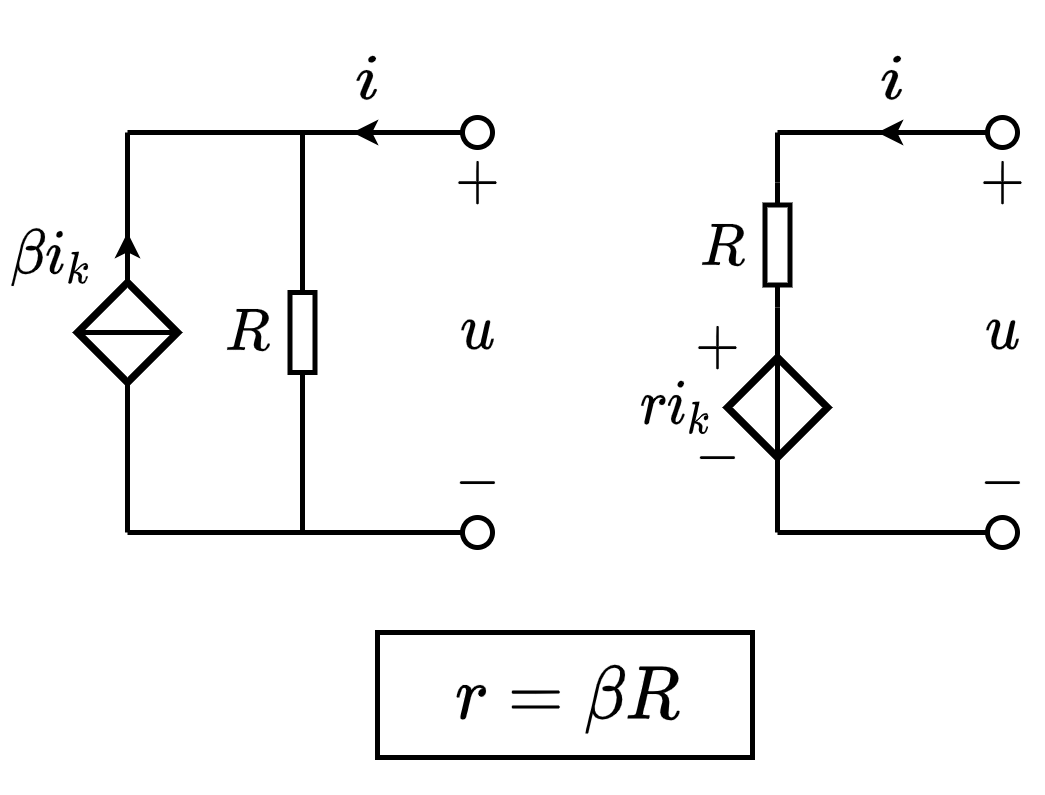

The diagram above was exported from draw.io. Its source (the exported page's mxGraphModel, read from the mxfile embedded in the PNG):
<mxGraphModel dx="377" dy="274" grid="1" gridSize="5" guides="1" tooltips="1" connect="1" arrows="1" fold="1" page="0" pageScale="1" pageWidth="827" pageHeight="1169" math="1" shadow="0">
  <root>
    <mxCell id="0" />
    <mxCell id="1" parent="0" />
    <mxCell id="4u1HZDHk79hJ_LqexQrW-2" value="" style="endArrow=none;html=1;rounded=0;startArrow=oval;startFill=0;" edge="1" parent="1">
      <mxGeometry width="50" height="50" relative="1" as="geometry">
        <mxPoint x="255" y="260" as="sourcePoint" />
        <mxPoint x="210" y="260" as="targetPoint" />
      </mxGeometry>
    </mxCell>
    <mxCell id="4u1HZDHk79hJ_LqexQrW-3" value="" style="endArrow=classic;html=1;rounded=0;startSize=2;endSize=2;" edge="1" parent="1">
      <mxGeometry width="50" height="50" relative="1" as="geometry">
        <mxPoint x="245" y="260" as="sourcePoint" />
        <mxPoint x="230" y="260" as="targetPoint" />
      </mxGeometry>
    </mxCell>
    <mxCell id="4u1HZDHk79hJ_LqexQrW-4" value="$$i$$" style="text;html=1;resizable=1;autosize=1;align=center;verticalAlign=middle;points=[];fillColor=none;strokeColor=none;rounded=0;movable=1;rotatable=1;deletable=1;editable=1;connectable=1;fontSize=10;" vertex="1" parent="1">
      <mxGeometry x="225" y="240" width="15" height="20" as="geometry" />
    </mxCell>
    <mxCell id="4u1HZDHk79hJ_LqexQrW-5" value="$$-$$" style="text;html=1;resizable=1;autosize=1;align=center;verticalAlign=middle;points=[];fillColor=none;strokeColor=none;rounded=0;movable=1;rotatable=1;deletable=1;editable=1;connectable=0;fontSize=10;" vertex="1" parent="1">
      <mxGeometry x="190" y="315" width="15" height="20" as="geometry" />
    </mxCell>
    <mxCell id="4u1HZDHk79hJ_LqexQrW-6" value="" style="endArrow=none;html=1;rounded=0;startArrow=oval;startFill=0;" edge="1" parent="1">
      <mxGeometry width="50" height="50" relative="1" as="geometry">
        <mxPoint x="255" y="340" as="sourcePoint" />
        <mxPoint x="210" y="340" as="targetPoint" />
      </mxGeometry>
    </mxCell>
    <mxCell id="4u1HZDHk79hJ_LqexQrW-7" value="$$+$$" style="text;html=1;resizable=1;autosize=1;align=center;verticalAlign=middle;points=[];fillColor=none;strokeColor=none;rounded=0;movable=1;rotatable=1;deletable=1;editable=1;connectable=0;fontSize=10;" vertex="1" parent="1">
      <mxGeometry x="189.5" y="292.5" width="16" height="20" as="geometry" />
    </mxCell>
    <mxCell id="4u1HZDHk79hJ_LqexQrW-8" value="$$r i_k$$" style="text;html=1;resizable=1;autosize=1;align=center;verticalAlign=middle;points=[];fillColor=none;strokeColor=none;rounded=0;fontSize=10;movable=1;rotatable=1;deletable=1;editable=1;connectable=1;" vertex="1" parent="1">
      <mxGeometry x="180" y="305" width="20" height="20" as="geometry" />
    </mxCell>
    <mxCell id="4u1HZDHk79hJ_LqexQrW-9" value="" style="pointerEvents=1;verticalLabelPosition=bottom;shadow=0;dashed=0;align=center;html=1;verticalAlign=top;shape=mxgraph.electrical.signal_sources.source;aspect=fixed;points=[[0.5,0,0],[1,0.5,0],[0.5,1,0],[0,0.5,0]];elSignalType=none;elSourceType=dependent;strokeWidth=1.5;" vertex="1" parent="1">
      <mxGeometry x="200" y="305" width="20" height="20" as="geometry" />
    </mxCell>
    <mxCell id="4u1HZDHk79hJ_LqexQrW-10" value="" style="endArrow=none;html=1;rounded=0;fontSize=12;startSize=4;endSize=1;strokeWidth=1;jumpStyle=none;jumpSize=6;entryX=0.5;entryY=0;entryDx=0;entryDy=0;entryPerimeter=0;exitX=0.5;exitY=1;exitDx=0;exitDy=0;exitPerimeter=0;" edge="1" parent="1" source="4u1HZDHk79hJ_LqexQrW-9" target="4u1HZDHk79hJ_LqexQrW-9">
      <mxGeometry width="50" height="50" relative="1" as="geometry">
        <mxPoint x="180" y="320" as="sourcePoint" />
        <mxPoint x="240" y="250" as="targetPoint" />
      </mxGeometry>
    </mxCell>
    <mxCell id="4u1HZDHk79hJ_LqexQrW-11" value="" style="endArrow=none;html=1;rounded=0;fontSize=12;startSize=4;endSize=1;strokeWidth=1;jumpStyle=none;jumpSize=6;exitX=0.5;exitY=0;exitDx=0;exitDy=0;exitPerimeter=0;entryX=1;entryY=0.5;entryDx=0;entryDy=0;entryPerimeter=0;" edge="1" parent="1" source="4u1HZDHk79hJ_LqexQrW-9" target="4u1HZDHk79hJ_LqexQrW-14">
      <mxGeometry width="50" height="50" relative="1" as="geometry">
        <mxPoint x="160" y="290" as="sourcePoint" />
        <mxPoint x="210" y="240" as="targetPoint" />
      </mxGeometry>
    </mxCell>
    <mxCell id="4u1HZDHk79hJ_LqexQrW-12" value="" style="endArrow=none;html=1;rounded=0;fontSize=12;startSize=4;endSize=1;strokeWidth=1;jumpStyle=none;jumpSize=6;entryX=0.5;entryY=1;entryDx=0;entryDy=0;entryPerimeter=0;" edge="1" parent="1" target="4u1HZDHk79hJ_LqexQrW-9">
      <mxGeometry width="50" height="50" relative="1" as="geometry">
        <mxPoint x="210" y="340" as="sourcePoint" />
        <mxPoint x="250" y="340" as="targetPoint" />
      </mxGeometry>
    </mxCell>
    <mxCell id="4u1HZDHk79hJ_LqexQrW-13" value="$$R$$" style="text;html=1;resizable=1;autosize=1;align=center;verticalAlign=middle;points=[];fillColor=none;strokeColor=none;rounded=0;fontSize=10;movable=1;rotatable=1;deletable=1;editable=1;connectable=0;" vertex="1" parent="1">
      <mxGeometry x="190.5" y="272.5" width="17" height="20" as="geometry" />
    </mxCell>
    <mxCell id="4u1HZDHk79hJ_LqexQrW-14" value="" style="pointerEvents=1;verticalLabelPosition=bottom;shadow=0;dashed=0;align=center;html=1;verticalAlign=top;shape=mxgraph.electrical.resistors.resistor_1;fontSize=10;direction=south;" vertex="1" parent="1">
      <mxGeometry x="207.5" y="270" width="5" height="25" as="geometry" />
    </mxCell>
    <mxCell id="4u1HZDHk79hJ_LqexQrW-15" value="" style="endArrow=none;html=1;rounded=0;fontSize=10;startSize=3;endSize=3;exitX=0;exitY=0.5;exitDx=0;exitDy=0;exitPerimeter=0;startArrow=none;startFill=0;endFill=0;" edge="1" parent="1" source="4u1HZDHk79hJ_LqexQrW-14">
      <mxGeometry width="50" height="50" relative="1" as="geometry">
        <mxPoint x="439.5" y="165.5" as="sourcePoint" />
        <mxPoint x="210" y="260" as="targetPoint" />
      </mxGeometry>
    </mxCell>
    <mxCell id="4u1HZDHk79hJ_LqexQrW-16" value="$$u$$" style="text;html=1;resizable=1;autosize=1;align=center;verticalAlign=middle;points=[];fillColor=none;strokeColor=none;rounded=0;fontSize=10;movable=1;rotatable=1;deletable=1;editable=1;connectable=0;" vertex="1" parent="1">
      <mxGeometry x="246.5" y="290" width="16" height="20" as="geometry" />
    </mxCell>
    <mxCell id="4u1HZDHk79hJ_LqexQrW-17" value="$$+$$" style="text;html=1;resizable=1;autosize=1;align=center;verticalAlign=middle;points=[];fillColor=none;strokeColor=none;rounded=0;movable=1;rotatable=1;deletable=1;editable=1;connectable=0;fontSize=10;" vertex="1" parent="1">
      <mxGeometry x="246" y="260" width="17" height="20" as="geometry" />
    </mxCell>
    <mxCell id="4u1HZDHk79hJ_LqexQrW-18" value="$$-$$" style="text;html=1;resizable=1;autosize=1;align=center;verticalAlign=middle;points=[];fillColor=none;strokeColor=none;rounded=0;movable=1;rotatable=1;deletable=1;editable=1;connectable=0;fontSize=10;" vertex="1" parent="1">
      <mxGeometry x="248" y="320" width="13" height="20" as="geometry" />
    </mxCell>
    <mxCell id="4u1HZDHk79hJ_LqexQrW-19" value="" style="endArrow=none;html=1;rounded=0;startArrow=oval;startFill=0;" edge="1" parent="1">
      <mxGeometry width="50" height="50" relative="1" as="geometry">
        <mxPoint x="150" y="260" as="sourcePoint" />
        <mxPoint x="80" y="260" as="targetPoint" />
      </mxGeometry>
    </mxCell>
    <mxCell id="4u1HZDHk79hJ_LqexQrW-20" value="" style="endArrow=classic;html=1;rounded=0;startSize=2;endSize=2;" edge="1" parent="1">
      <mxGeometry width="50" height="50" relative="1" as="geometry">
        <mxPoint x="140" y="260" as="sourcePoint" />
        <mxPoint x="125" y="260" as="targetPoint" />
      </mxGeometry>
    </mxCell>
    <mxCell id="4u1HZDHk79hJ_LqexQrW-21" value="$$i$$" style="text;html=1;resizable=1;autosize=1;align=center;verticalAlign=middle;points=[];fillColor=none;strokeColor=none;rounded=0;movable=1;rotatable=1;deletable=1;editable=1;connectable=0;fontSize=10;" vertex="1" parent="1">
      <mxGeometry x="120" y="240" width="15" height="20" as="geometry" />
    </mxCell>
    <mxCell id="4u1HZDHk79hJ_LqexQrW-22" value="" style="endArrow=none;html=1;rounded=0;startArrow=oval;startFill=0;" edge="1" parent="1">
      <mxGeometry width="50" height="50" relative="1" as="geometry">
        <mxPoint x="150" y="340" as="sourcePoint" />
        <mxPoint x="80" y="340" as="targetPoint" />
      </mxGeometry>
    </mxCell>
    <mxCell id="4u1HZDHk79hJ_LqexQrW-23" value="$$\beta i_k$$" style="text;html=1;resizable=1;autosize=1;align=center;verticalAlign=middle;points=[];fillColor=none;strokeColor=none;rounded=0;fontSize=10;movable=1;rotatable=1;deletable=1;editable=1;connectable=1;" vertex="1" parent="1">
      <mxGeometry x="55" y="275" width="20" height="20" as="geometry" />
    </mxCell>
    <mxCell id="4u1HZDHk79hJ_LqexQrW-24" value="" style="pointerEvents=1;verticalLabelPosition=bottom;shadow=0;dashed=0;align=center;html=1;verticalAlign=top;shape=mxgraph.electrical.signal_sources.source;aspect=fixed;points=[[0.5,0,0],[1,0.5,0],[0.5,1,0],[0,0.5,0]];elSignalType=none;elSourceType=dependent;strokeWidth=1.5;" vertex="1" parent="1">
      <mxGeometry x="70" y="290" width="20" height="20" as="geometry" />
    </mxCell>
    <mxCell id="4u1HZDHk79hJ_LqexQrW-25" value="" style="endArrow=none;html=1;rounded=0;fontSize=12;startSize=4;endSize=1;strokeWidth=1;jumpStyle=none;jumpSize=6;entryX=1;entryY=0.5;entryDx=0;entryDy=0;entryPerimeter=0;exitX=0;exitY=0.5;exitDx=0;exitDy=0;exitPerimeter=0;" edge="1" parent="1" source="4u1HZDHk79hJ_LqexQrW-24" target="4u1HZDHk79hJ_LqexQrW-24">
      <mxGeometry width="50" height="50" relative="1" as="geometry">
        <mxPoint x="50" y="320" as="sourcePoint" />
        <mxPoint x="110" y="250" as="targetPoint" />
      </mxGeometry>
    </mxCell>
    <mxCell id="4u1HZDHk79hJ_LqexQrW-26" value="" style="endArrow=none;html=1;rounded=0;fontSize=12;startSize=4;endSize=1;strokeWidth=1;jumpStyle=none;jumpSize=6;entryX=1;entryY=0.5;entryDx=0;entryDy=0;entryPerimeter=0;" edge="1" parent="1" target="4u1HZDHk79hJ_LqexQrW-29">
      <mxGeometry width="50" height="50" relative="1" as="geometry">
        <mxPoint x="115" y="340" as="sourcePoint" />
        <mxPoint x="80" y="240" as="targetPoint" />
      </mxGeometry>
    </mxCell>
    <mxCell id="4u1HZDHk79hJ_LqexQrW-27" value="" style="endArrow=none;html=1;rounded=0;fontSize=12;startSize=4;endSize=1;strokeWidth=1;jumpStyle=none;jumpSize=6;entryX=0.5;entryY=1;entryDx=0;entryDy=0;entryPerimeter=0;" edge="1" parent="1" target="4u1HZDHk79hJ_LqexQrW-24">
      <mxGeometry width="50" height="50" relative="1" as="geometry">
        <mxPoint x="80" y="340" as="sourcePoint" />
        <mxPoint x="120" y="340" as="targetPoint" />
      </mxGeometry>
    </mxCell>
    <mxCell id="4u1HZDHk79hJ_LqexQrW-28" value="$$R$$" style="text;html=1;resizable=1;autosize=1;align=center;verticalAlign=middle;points=[];fillColor=none;strokeColor=none;rounded=0;fontSize=10;movable=1;rotatable=1;deletable=1;editable=1;connectable=0;" vertex="1" parent="1">
      <mxGeometry x="95" y="290" width="17" height="20" as="geometry" />
    </mxCell>
    <mxCell id="4u1HZDHk79hJ_LqexQrW-29" value="" style="pointerEvents=1;verticalLabelPosition=bottom;shadow=0;dashed=0;align=center;html=1;verticalAlign=top;shape=mxgraph.electrical.resistors.resistor_1;fontSize=10;direction=south;" vertex="1" parent="1">
      <mxGeometry x="112.5" y="287.5" width="5" height="25" as="geometry" />
    </mxCell>
    <mxCell id="4u1HZDHk79hJ_LqexQrW-30" value="" style="endArrow=none;html=1;rounded=0;fontSize=10;startSize=3;endSize=3;exitX=0;exitY=0.5;exitDx=0;exitDy=0;exitPerimeter=0;startArrow=none;startFill=0;endFill=0;" edge="1" parent="1" source="4u1HZDHk79hJ_LqexQrW-29">
      <mxGeometry width="50" height="50" relative="1" as="geometry">
        <mxPoint x="309.5" y="165.5" as="sourcePoint" />
        <mxPoint x="115" y="260" as="targetPoint" />
      </mxGeometry>
    </mxCell>
    <mxCell id="4u1HZDHk79hJ_LqexQrW-31" value="$$u$$" style="text;html=1;resizable=1;autosize=1;align=center;verticalAlign=middle;points=[];fillColor=none;strokeColor=none;rounded=0;fontSize=10;movable=1;rotatable=1;deletable=1;editable=1;connectable=0;" vertex="1" parent="1">
      <mxGeometry x="142" y="290" width="16" height="20" as="geometry" />
    </mxCell>
    <mxCell id="4u1HZDHk79hJ_LqexQrW-32" value="$$+$$" style="text;html=1;resizable=1;autosize=1;align=center;verticalAlign=middle;points=[];fillColor=none;strokeColor=none;rounded=0;movable=1;rotatable=1;deletable=1;editable=1;connectable=0;fontSize=10;" vertex="1" parent="1">
      <mxGeometry x="141" y="260" width="17" height="20" as="geometry" />
    </mxCell>
    <mxCell id="4u1HZDHk79hJ_LqexQrW-33" value="$$-$$" style="text;html=1;resizable=1;autosize=1;align=center;verticalAlign=middle;points=[];fillColor=none;strokeColor=none;rounded=0;movable=1;rotatable=1;deletable=1;editable=1;connectable=0;fontSize=10;" vertex="1" parent="1">
      <mxGeometry x="143" y="320" width="13" height="20" as="geometry" />
    </mxCell>
    <mxCell id="4u1HZDHk79hJ_LqexQrW-34" value="" style="endArrow=none;html=1;rounded=0;fontSize=10;startSize=2;endSize=2;" edge="1" parent="1">
      <mxGeometry width="50" height="50" relative="1" as="geometry">
        <mxPoint x="80" y="290" as="sourcePoint" />
        <mxPoint x="80" y="260" as="targetPoint" />
      </mxGeometry>
    </mxCell>
    <mxCell id="4u1HZDHk79hJ_LqexQrW-35" value="" style="endArrow=classic;html=1;rounded=0;startSize=2;endSize=2;" edge="1" parent="1">
      <mxGeometry width="50" height="50" relative="1" as="geometry">
        <mxPoint x="80" y="290" as="sourcePoint" />
        <mxPoint x="80" y="280" as="targetPoint" />
      </mxGeometry>
    </mxCell>
    <mxCell id="4u1HZDHk79hJ_LqexQrW-36" value="" style="group" vertex="1" connectable="0" parent="1">
      <mxGeometry x="130" y="360" width="82.5" height="25" as="geometry" />
    </mxCell>
    <mxCell id="4u1HZDHk79hJ_LqexQrW-37" value="" style="rounded=0;whiteSpace=wrap;html=1;labelBorderColor=none;fontSize=12;" vertex="1" parent="4u1HZDHk79hJ_LqexQrW-36">
      <mxGeometry width="75" height="25" as="geometry" />
    </mxCell>
    <mxCell id="4u1HZDHk79hJ_LqexQrW-38" value="$$r=\beta R$$" style="text;html=1;resizable=1;autosize=1;align=center;verticalAlign=middle;points=[];fillColor=none;strokeColor=none;rounded=0;fontSize=12;labelBorderColor=none;movable=1;rotatable=1;deletable=1;editable=1;connectable=1;" vertex="1" parent="4u1HZDHk79hJ_LqexQrW-36">
      <mxGeometry x="8.75" y="2.5" width="57.5" height="20" as="geometry" />
    </mxCell>
  </root>
</mxGraphModel>